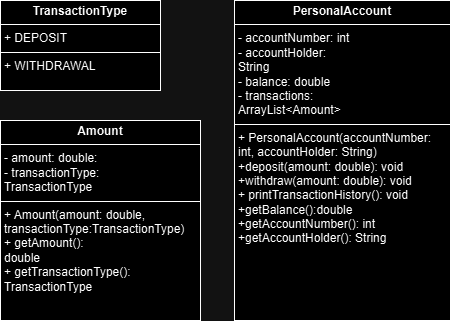

The diagram above was exported from draw.io. Its source (the exported page's mxGraphModel, read from the mxfile embedded in the PNG):
<mxGraphModel dx="579" dy="367" grid="1" gridSize="10" guides="1" tooltips="1" connect="1" arrows="1" fold="1" page="1" pageScale="1" pageWidth="827" pageHeight="1169" math="0" shadow="0">
  <root>
    <mxCell id="0" />
    <mxCell id="1" parent="0" />
    <mxCell id="GRkeSKBsKBVZOa7G9yJ5-1" value="&lt;p style=&quot;margin:0px;margin-top:4px;text-align:center;&quot;&gt;&lt;b&gt;TransactionType&lt;/b&gt;&lt;/p&gt;&lt;hr size=&quot;1&quot; style=&quot;border-style:solid;&quot;&gt;&lt;p style=&quot;margin:0px;margin-left:4px;&quot;&gt;+ DEPOSIT&lt;/p&gt;&lt;hr size=&quot;1&quot; style=&quot;border-style:solid;&quot;&gt;&lt;p style=&quot;margin:0px;margin-left:4px;&quot;&gt;+ WITHDRAWAL&lt;/p&gt;" style="verticalAlign=top;align=left;overflow=fill;html=1;whiteSpace=wrap;" parent="1" vertex="1">
      <mxGeometry x="80" y="80" width="160" height="90" as="geometry" />
    </mxCell>
    <mxCell id="GRkeSKBsKBVZOa7G9yJ5-2" value="&lt;p style=&quot;margin:0px;margin-top:4px;text-align:center;&quot;&gt;&lt;b&gt;Amount&lt;/b&gt;&lt;/p&gt;&lt;hr size=&quot;1&quot; style=&quot;border-style:solid;&quot;&gt;&lt;p style=&quot;margin:0px;margin-left:4px;&quot;&gt;- amount: double:&lt;/p&gt;&lt;p style=&quot;margin:0px;margin-left:4px;&quot;&gt;- transactionType:&lt;/p&gt;&lt;p style=&quot;margin:0px;margin-left:4px;&quot;&gt;TransactionType&lt;/p&gt;&lt;hr size=&quot;1&quot; style=&quot;border-style:solid;&quot;&gt;&lt;p style=&quot;margin:0px;margin-left:4px;&quot;&gt;+ Amount(amount: double, transactionType:TransactionType)&lt;/p&gt;&lt;p style=&quot;margin:0px;margin-left:4px;&quot;&gt;+ getAmount():&lt;/p&gt;&lt;p style=&quot;margin:0px;margin-left:4px;&quot;&gt;double&lt;/p&gt;&lt;p style=&quot;margin:0px;margin-left:4px;&quot;&gt;+ getTransactionType():&lt;/p&gt;&lt;p style=&quot;margin:0px;margin-left:4px;&quot;&gt;TransactionType&lt;/p&gt;" style="verticalAlign=top;align=left;overflow=fill;html=1;whiteSpace=wrap;" parent="1" vertex="1">
      <mxGeometry x="80" y="200" width="200" height="200" as="geometry" />
    </mxCell>
    <mxCell id="GRkeSKBsKBVZOa7G9yJ5-5" value="&lt;p style=&quot;margin:0px;margin-top:4px;text-align:center;&quot;&gt;&lt;b&gt;PersonalAccount&lt;/b&gt;&lt;/p&gt;&lt;hr size=&quot;1&quot; style=&quot;border-style:solid;&quot;&gt;&lt;p style=&quot;margin:0px;margin-left:4px;&quot;&gt;- accountNumber: int&lt;/p&gt;&lt;p style=&quot;margin:0px;margin-left:4px;&quot;&gt;- accountHolder:&lt;/p&gt;&lt;p style=&quot;margin:0px;margin-left:4px;&quot;&gt;String&lt;/p&gt;&lt;p style=&quot;margin:0px;margin-left:4px;&quot;&gt;- balance: double&lt;/p&gt;&lt;p style=&quot;margin:0px;margin-left:4px;&quot;&gt;- transactions:&lt;/p&gt;&lt;p style=&quot;margin:0px;margin-left:4px;&quot;&gt;ArrayList&amp;lt;Amount&amp;gt;&lt;/p&gt;&lt;hr size=&quot;1&quot; style=&quot;border-style:solid;&quot;&gt;&lt;p style=&quot;margin:0px;margin-left:4px;&quot;&gt;+ PersonalAccount(accountNumber: int, accountHolder: String)&lt;/p&gt;&lt;p style=&quot;margin:0px;margin-left:4px;&quot;&gt;+deposit(amount: double): void&lt;/p&gt;&lt;p style=&quot;margin:0px;margin-left:4px;&quot;&gt;+withdraw(amount: double): void&lt;/p&gt;&lt;p style=&quot;margin:0px;margin-left:4px;&quot;&gt;+ printTransactionHistory(): void&lt;/p&gt;&lt;p style=&quot;margin:0px;margin-left:4px;&quot;&gt;+getBalance():double&lt;/p&gt;&lt;p style=&quot;margin:0px;margin-left:4px;&quot;&gt;+getAccountNumber(): int&lt;/p&gt;&lt;p style=&quot;margin:0px;margin-left:4px;&quot;&gt;+getAccountHolder(): String&lt;/p&gt;" style="verticalAlign=top;align=left;overflow=fill;html=1;whiteSpace=wrap;" parent="1" vertex="1">
      <mxGeometry x="314" y="80" width="216" height="320" as="geometry" />
    </mxCell>
  </root>
</mxGraphModel>